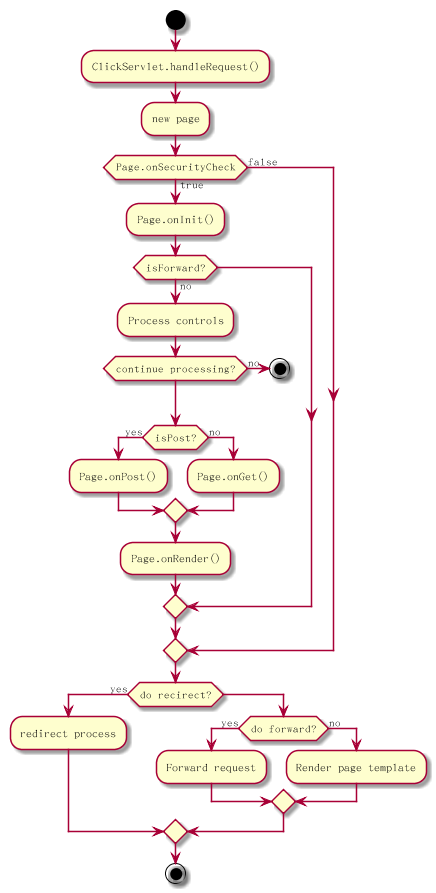

The diagram above was rendered by PlantUML. Its source (embedded in the PNG):
@startuml

start
:ClickServlet.handleRequest();
:new page;
if (Page.onSecurityCheck) then (true)
:Page.onInit();
if (isForward?) then (no)
:Process controls;
if (continue processing?) then (no)
stop
endif

if (isPost?) then (yes)
:Page.onPost();
else (no)
:Page.onGet();
endif
:Page.onRender();
endif
else (false)
endif

if (do recirect?) then (yes)
:redirect process;
else
if (do forward?) then (yes)
:Forward request;
else (no)
:Render page template;
endif
endif

stop

@enduml